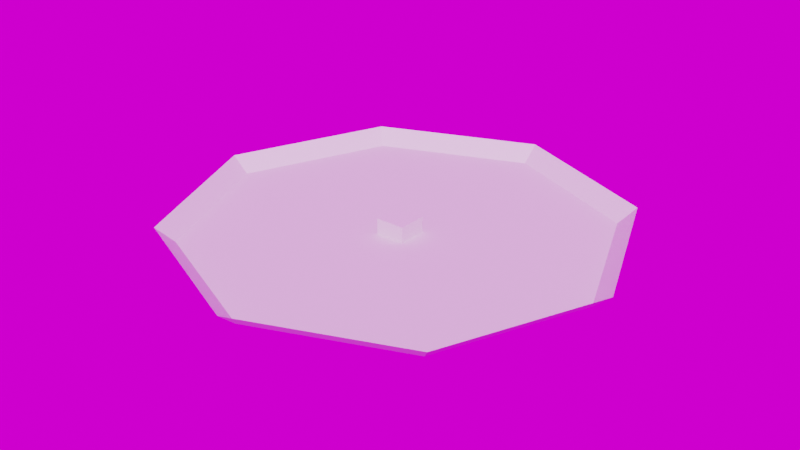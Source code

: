 # Source: Map7.blend  (saved by Blender 3.6.11; exported with 4.5.12 LTS)
import bpy
from mathutils import Matrix  # noqa: F401  (used for matrix-valued properties, if any)

bpy.ops.wm.read_factory_settings(use_empty=True)
scene = bpy.context.scene
scene.name = 'Scene'

# ---- collections
col_collection = bpy.data.collections.new('Collection'); scene.collection.children.link(col_collection)

# ---- images (referenced by path relative to the original .blend; pixels are not part of the script)
import os
ASSET_DIR = os.environ.get("B2B_ASSET_DIR", "")  # directory of the original .blend (textures are referenced by path, not embedded)
HERE = os.path.dirname(os.path.abspath(__file__))  # packed textures are extracted next to this script under _unpacked/

def load_image(name, relpath, width, height, colorspace="sRGB"):
    """Load a texture the original file referenced (path relative to the .blend, or extracted next to this script)."""
    p = next((c for c in (os.path.join(HERE, relpath), os.path.join(ASSET_DIR, relpath)) if relpath and os.path.exists(c)), "")
    if p:
        img = bpy.data.images.load(p, check_existing=True)
        img.name = name
    else:  # same state as the original file: an image datablock whose file is absent (Cycles renders it pink)
        img = bpy.data.images.new(name, width, height)
        img.source = "FILE"
        img.filepath = "//" + (relpath or name)
    img.colorspace_settings.name = colorspace
    return img
img_sand_jpg = load_image('Sand.jpg', 'Sand.jpg', 1024, 1024, 'sRGB')
img_light_diffuse = load_image('light_diffuse', 'light_diffuse.png', 1024, 1024, 'sRGB')
img_mud_road_puresky_4k_exr = load_image('mud_road_puresky_4k.exr', 'mud_road_puresky_4k.exr', 1024, 1024, 'Linear Rec.709')

# ---- materials (node trees are filled in below, after node groups)
mat_sand = bpy.data.materials.new('Sand')
mat_sand.roughness = 0.8586

# ---- node groups
ng_auto_smooth = bpy.data.node_groups.new('Auto Smooth', 'GeometryNodeTree')
_s = ng_auto_smooth.interface.new_socket(name='Geometry', in_out='OUTPUT', socket_type='NodeSocketGeometry')
_s = ng_auto_smooth.interface.new_socket(name='Geometry', in_out='INPUT', socket_type='NodeSocketGeometry')
_s = ng_auto_smooth.interface.new_socket(name='Angle', in_out='INPUT', socket_type='NodeSocketFloat')
_s.subtype = 'ANGLE'
_s.min_value = 0.0
_s.max_value = 3.142
ng_auto_smooth.is_modifier = True
_N = ng_auto_smooth.nodes; _L = ng_auto_smooth.links
n0 = _N.new('NodeGroupOutput'); n0.name = 'Group Output'; n0.location = (480, -100)
n1 = _N.new('NodeGroupInput'); n1.name = 'Group Input'; n1.location = (-420, -300)
n2 = _N.new('NodeGroupInput'); n2.name = 'Group Input.001'; n2.location = (-60, -100)
n3 = _N.new('GeometryNodeSetShadeSmooth'); n3.name = 'Set Shade Smooth'; n3.location = (120, -100)
n3.domain = 'EDGE'
n4 = _N.new('GeometryNodeSetShadeSmooth'); n4.name = 'Set Shade Smooth.001'; n4.location = (300, -100)
n5 = _N.new('GeometryNodeInputMeshEdgeAngle'); n5.name = 'Edge Angle'; n5.location = (-420, -220)
n6 = _N.new('GeometryNodeInputEdgeSmooth'); n6.name = 'Is Edge Smooth'; n6.location = (-60, -160)
n7 = _N.new('GeometryNodeInputShadeSmooth'); n7.name = 'Is Face Smooth'; n7.location = (-240, -340)
n8 = _N.new('FunctionNodeBooleanMath'); n8.name = 'Boolean Math'; n8.location = (-60, -220)
n9 = _N.new('FunctionNodeCompare'); n9.name = 'Compare'; n9.location = (-240, -180)
n9.operation = 'LESS_EQUAL'
_L.new(n5.outputs[0], n9.inputs[0])
_L.new(n4.outputs[0], n0.inputs[0])
_L.new(n1.outputs[1], n9.inputs[1])
_L.new(n9.outputs[0], n8.inputs[0])
_L.new(n7.outputs[0], n8.inputs[1])
_L.new(n2.outputs[0], n3.inputs[0])
_L.new(n6.outputs[0], n3.inputs[1])
_L.new(n3.outputs[0], n4.inputs[0])
_L.new(n8.outputs[0], n3.inputs[2])
n0.is_active_output = True

# ---- material node trees
mat_sand.use_nodes = True; mat_sand.node_tree.nodes.clear()
_N = mat_sand.node_tree.nodes; _L = mat_sand.node_tree.links
n0 = _N.new('ShaderNodeOutputMaterial'); n0.name = 'Material Output'; n0.location = (280, 300)
n1 = _N.new('ShaderNodeUVMap'); n1.name = 'UV Map'; n1.location = (-703, 135)
n1.uv_map = 'Diffuse'
n2 = _N.new('ShaderNodeUVMap'); n2.name = 'UV Map.001'; n2.location = (-712, 470)
n2.uv_map = 'Light'
n3 = _N.new('ShaderNodeBsdfPrincipled'); n3.name = 'Principled BSDF'; n3.location = (0, 300)
n3.distribution = 'GGX'
n3.subsurface_method = 'RANDOM_WALK_SKIN'
n3.inputs[2].default_value = 0.8586
n3.inputs[3].default_value = 0.0
n3.inputs[13].default_value = 0.0
n3.inputs[27].default_value = (0.0, 0.0, 0.0, 1.0)
n3.inputs[28].default_value = 1.0
n4 = _N.new('ShaderNodeTexImage'); n4.name = 'Image Texture'; n4.location = (-480, 300)
n4.image = img_sand_jpg
n5 = _N.new('ShaderNodeTexImage'); n5.name = 'Image Texture.001'; n5.location = (-489, 635)
n5.image = img_light_diffuse
_L.new(n3.outputs[0], n0.inputs[0])
_L.new(n1.outputs[0], n4.inputs[0])
_L.new(n2.outputs[0], n5.inputs[0])
n0.is_active_output = True

# ---- world
world_world = bpy.data.worlds.new('World'); scene.world = world_world
world_world.use_nodes = True; world_world.node_tree.nodes.clear()
_N = world_world.node_tree.nodes; _L = world_world.node_tree.links
n0 = _N.new('ShaderNodeOutputWorld'); n0.name = 'World Output'; n0.location = (300, 300)
n1 = _N.new('ShaderNodeBackground'); n1.name = 'Background'; n1.location = (10, 300)
n2 = _N.new('ShaderNodeTexCoord'); n2.name = 'Texture Coordinate'; n2.location = (-699, 339)
n3 = _N.new('ShaderNodeTexEnvironment'); n3.name = 'Environment Texture'; n3.location = (-270, 390)
n3.image = img_mud_road_puresky_4k_exr
n4 = _N.new('ShaderNodeMapping'); n4.name = 'Mapping'; n4.location = (-505, 379)
_L.new(n1.outputs[0], n0.inputs[0])
_L.new(n2.outputs[0], n4.inputs[0])
_L.new(n4.outputs[0], n3.inputs[0])
_L.new(n3.outputs[0], n1.inputs[0])
n0.is_active_output = True
world_world.color = (0.05088, 0.05088, 0.05088)
world_world.use_sun_shadow = False
world_world.sun_shadow_jitter_overblur = 0.0

# ---- meshes
me_sand = bpy.data.meshes.new('Sand')
me_sand.from_pydata([(-20.0, 20.0, 8.49e-06), (20.0, -20.0, -21.0), (-20.0, -20.0, -8.49e-06), (-20.0, -20.0, -21.0), (0.0, 300.0, -2.265e-05), (-212.1, 212.1, -1.602e-05), (-300.0, -1.3e-05, 9.815e-13), (-212.1, -212.1, 1.602e-05), (2.6e-05, -300.0, 2.265e-05), (212.1, -212.1, 1.602e-05), (300.0, 4e-06, -3.02e-13), (212.1, 212.1, -1.602e-05), (-195.1, 195.1, -21.0), (1e-06, 276.0, -21.0), (-276.0, -1.259e-05, -21.0), (-195.1, -195.1, -21.0), (2.5e-05, -276.0, -21.0), (195.1, -195.1, -21.0), (276.0, 2.415e-06, -21.0), (195.1, 195.1, -21.0), (-20.0, -20.0, -21.0), (-20.0, -20.0, -8.49e-06), (-20.0, 20.0, -21.0), (-20.0, 20.0, 8.49e-06), (-20.0, 20.0, -21.0), (-20.0, 20.0, 8.49e-06), (20.0, 20.0, -21.0), (20.0, 20.0, 8.49e-06), (20.0, -20.0, -8.49e-06), (20.0, 20.0, -21.0), (20.0, 20.0, 8.49e-06), (-20.0, -20.0, -8.49e-06), (20.0, -20.0, -21.0), (20.0, -20.0, -8.49e-06), (20.0, -20.0, -8.49e-06), (20.0, 20.0, 8.49e-06)], [], [(1, 29, 30, 28), (21, 23, 22, 20), (26, 24, 25, 27), (3, 32, 33, 31), (10, 18, 17, 9), (6, 14, 12, 5), (9, 17, 16, 8), (11, 19, 18, 10), (5, 12, 13, 4), (7, 15, 14, 6), (8, 16, 15, 7), (4, 13, 19, 11), (17, 18, 13, 14), (13, 12, 14), (14, 15, 17), (15, 16, 17), (18, 19, 13), (34, 35, 0, 2)])
_uv = me_sand.uv_layers.new(name='Diffuse')
_uv.uv.foreach_set('vector', [0.5072, 0.5077, 16.48, 0.5077, 16.48, 8.492, 0.5072, 8.492, 0.5072, -15.49, 16.48, -15.49, 16.48, -7.508, 0.5072, -7.508, 16.48, 0.4923, 0.5072, 0.4923, 0.5072, -7.492, 16.48, -7.492, 0.5072, 8.508, 16.48, 8.508, 16.48, 16.49, 0.5072, 16.49, 8.314, -2.711, 7.463, -2.337, 3.349, -6.412, 3.692, -7.278, -7.324, 3.71, -6.477, 3.332, -2.329, 7.368, -2.674, 8.227, 3.692, -7.278, 3.349, -6.412, -2.44, -6.426, -2.802, -7.28, 8.364, 3.764, 7.5, 3.424, 7.463, -2.337, 8.314, -2.711, -2.674, 8.227, -2.329, 7.368, 3.438, 7.474, 3.798, 8.33, -7.396, -2.741, -6.533, -2.4, -6.477, 3.332, -7.324, 3.71, -2.802, -7.28, -2.44, -6.426, -6.533, -2.4, -7.396, -2.741, 3.798, 8.33, 3.438, 7.474, 7.5, 3.424, 8.364, 3.764, 3.349, -6.412, 7.463, -2.337, 3.438, 7.474, -6.477, 3.332, 3.438, 7.474, -2.329, 7.368, -6.477, 3.332, -6.477, 3.332, -6.533, -2.4, 3.349, -6.412, -6.533, -2.4, -2.44, -6.426, 3.349, -6.412, 7.463, -2.337, 7.5, 3.424, 3.438, 7.474, 0.4918, -15.49, 0.4918, 0.4769, -15.48, 0.4769, -15.48, -15.49])
_uv = me_sand.uv_layers.new(name='Light')
_uv.uv.foreach_set('vector', [0.3735, 0.9795, 0.3735, 0.7283, 0.5054, 0.7283, 0.5054, 0.9795, 0.5322, 0.9795, 0.5322, 0.7283, 0.6641, 0.7283, 0.6641, 0.9795, 0.9815, 0.7283, 0.9815, 0.9795, 0.8496, 0.9795, 0.8496, 0.7283, 0.8228, 0.7283, 0.8228, 0.9795, 0.6909, 0.9795, 0.6909, 0.7283, 0.6993, 0.4912, 0.6736, 0.4805, 0.6736, 0.2351, 0.6993, 0.2244, 0.05536, 0.2244, 0.08115, 0.2351, 0.08115, 0.4805, 0.05536, 0.4912, 0.6993, 0.2244, 0.6736, 0.2351, 0.5, 0.06161, 0.5107, 0.03583, 0.5107, 0.6798, 0.5, 0.654, 0.6736, 0.4805, 0.6993, 0.4912, 0.05536, 0.4912, 0.08115, 0.4805, 0.2547, 0.654, 0.244, 0.6798, 0.244, 0.03583, 0.2547, 0.06161, 0.08115, 0.2351, 0.05536, 0.2244, 0.5107, 0.03583, 0.5, 0.06161, 0.2547, 0.06161, 0.244, 0.03583, 0.244, 0.6798, 0.2547, 0.654, 0.5, 0.654, 0.5107, 0.6798, 0.6736, 0.2351, 0.6736, 0.4805, 0.2547, 0.654, 0.08115, 0.2351, 0.2547, 0.654, 0.08115, 0.4805, 0.08115, 0.2351, 0.08115, 0.2351, 0.2547, 0.06161, 0.6736, 0.2351, 0.2547, 0.06161, 0.5, 0.06161, 0.6736, 0.2351, 0.6736, 0.4805, 0.5, 0.654, 0.2547, 0.654, 0.3468, 0.7283, 0.3468, 0.9795, 0.09549, 0.9795, 0.09549, 0.7283])
_uv.active_render = True
me_sand.materials.append(mat_sand)
me_sand.update()

# ---- objects
ob_sand = bpy.data.objects.new('Sand', me_sand)

# ---- transforms, parenting, visibility, modifiers, constraints
ob_sand.location = (0.0, 0.0, 0.0)
_m = ob_sand.modifiers.new('Auto Smooth', 'NODES')
_m.node_group = ng_auto_smooth
_gi = [s.identifier for s in ng_auto_smooth.interface.items_tree if s.item_type == 'SOCKET' and s.in_out == 'INPUT']
_m[_gi[1]] = 0.5236  # Angle

# ---- collection membership
col_collection.objects.link(ob_sand)

# ---- scene / render settings (as saved in the file)
scene.frame_start = 1; scene.frame_end = 250; scene.frame_set(1)
scene.render.engine = 'CYCLES'
scene.cycles.use_denoising = False
scene.cycles.sampling_pattern = 'TABULATED_SOBOL'
scene.cycles.use_adaptive_sampling = False
scene.cycles.max_bounces = 3
scene.cycles.diffuse_bounces = 3
scene.cycles.glossy_bounces = 0
scene.cycles.transmission_bounces = 0
scene.cycles.transparent_max_bounces = 0
scene.cycles.bake_type = 'DIFFUSE'
scene.view_settings.view_transform = 'Filmic'
bpy.context.view_layer.update()

# ---- added for rendering (the .blend has no active camera and no usable light): camera, sun
cam_auto = bpy.data.cameras.new('AutoCamera')
cam_auto.lens = 50.0
cam_auto.sensor_width = 36.0
cam_auto.clip_end = 13782.3
ob_auto_camera = bpy.data.objects.new('AutoCamera', cam_auto)
scene.collection.objects.link(ob_auto_camera)
ob_auto_camera.location = (785.319, -942.383, 617.756)
ob_auto_camera.rotation_euler = (1.09748, -7.21219e-08, 0.694738)
scene.camera = ob_auto_camera
light_auto_sun = bpy.data.lights.new('AutoSun', 'SUN')
light_auto_sun.energy = 3.0
light_auto_sun.angle = 0.0523599
ob_auto_sun = bpy.data.objects.new('AutoSun', light_auto_sun)
scene.collection.objects.link(ob_auto_sun)
ob_auto_sun.rotation_euler = (0.872665, 0.174533, 0.523599)
bpy.context.view_layer.update()
